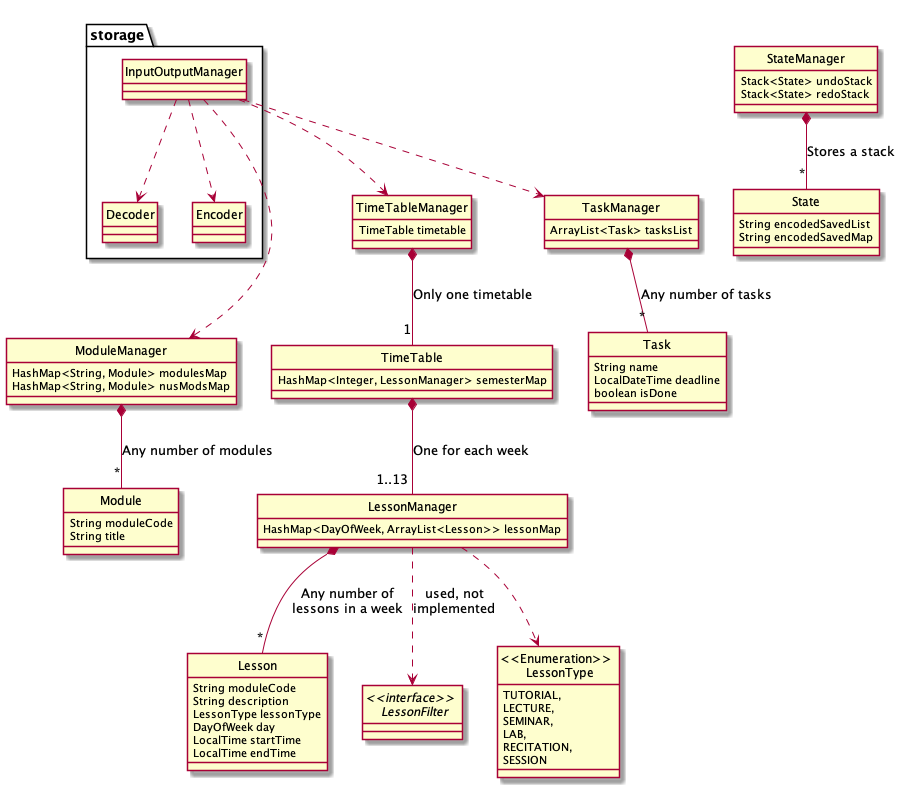

The diagram above was rendered by PlantUML. Its source (embedded in the PNG):
@startuml

hide circle
skinparam classAttributeIconSize 0

package storage {
    class InputOutputManager
    class Decoder
    class Encoder

    InputOutputManager ..> Decoder
    InputOutputManager ..> Encoder
}

class Module {
    String moduleCode
    String title
}
class ModuleManager {
    HashMap<String, Module> modulesMap
    HashMap<String, Module> nusModsMap
}
ModuleManager *-- "*"  Module : Any number of modules
InputOutputManager ...> ModuleManager

class TimeTable {
    HashMap<Integer, LessonManager> semesterMap
}
class TimeTableManager {
    TimeTable timetable
}
TimeTableManager *-- "1" TimeTable : Only one timetable
TimeTable *-- "1..13" LessonManager : One for each week

class Task {
    String name
    LocalDateTime deadline
    boolean isDone
}
class TaskManager {
    ArrayList<Task> tasksList
}
TaskManager *-- "*" Task : Any number of tasks
InputOutputManager ..> TaskManager

class State {
    String encodedSavedList
    String encodedSavedMap
}
class StateManager {
    Stack<State> undoStack
    Stack<State> redoStack
}
StateManager *-down- "*" State : Stores a stack

class Lesson {
    String moduleCode
    String description
    LessonType lessonType
    DayOfWeek day
    LocalTime startTime
    LocalTime endTime
}
class LessonManager {
    HashMap<DayOfWeek, ArrayList<Lesson>> lessonMap
}
interface "<<interface>> \n LessonFilter"
enum "<<Enumeration>> \n LessonType" {
    TUTORIAL,
    LECTURE,
    SEMINAR,
    LAB,
    RECITATION,
    SESSION
}
LessonManager *-- "*"  Lesson : Any number of\nlessons in a week
LessonManager ..> "<<Enumeration>> \n LessonType"
LessonManager ..> "<<interface>> \n LessonFilter" : used, not\nimplemented
InputOutputManager ..> TimeTableManager


@enduml